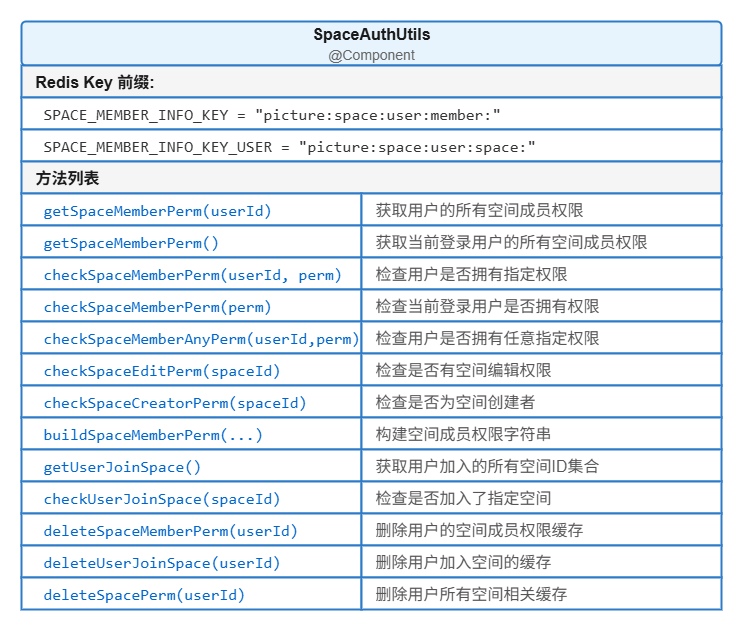

The diagram above was exported from draw.io. Its source (the exported page's mxGraphModel, read from the mxfile embedded in the PNG):
<mxGraphModel dx="1213" dy="910" grid="1" gridSize="10" guides="1" tooltips="1" connect="1" arrows="1" fold="1" page="1" pageScale="1" pageWidth="827" pageHeight="1169" math="0" shadow="0">
  <root>
    <mxCell id="0" />
    <mxCell id="1" parent="0" />
    <mxCell id="o_kCPTxANHhOgRpAOAon-1" value="&lt;b&gt;SpaceAuthUtils&lt;/b&gt;&lt;br&gt;&lt;font style=&quot;font-size:14px&quot; color=&quot;#666666&quot;&gt;@Component&lt;/font&gt;" style="html=1;whiteSpace=wrap;overflow=hidden;rounded=1;arcSize=10;strokeWidth=2;fillColor=#E8F4FD;strokeColor=#2D7BC8;fontSize=16;fontColor=#1A1A1A;align=center;verticalAlign=middle;" vertex="1" parent="1">
      <mxGeometry x="460" y="490" width="700" height="44" as="geometry" />
    </mxCell>
    <mxCell id="o_kCPTxANHhOgRpAOAon-2" value="&lt;b&gt;Redis Key 前缀:&lt;/b&gt;" style="html=1;whiteSpace=wrap;overflow=hidden;rounded=0;strokeWidth=2;fillColor=#F5F5F5;strokeColor=#2D7BC8;fontSize=16;fontColor=#1A1A1A;align=left;verticalAlign=middle;spacingLeft=12;" vertex="1" parent="1">
      <mxGeometry x="460" y="534" width="700" height="32" as="geometry" />
    </mxCell>
    <mxCell id="o_kCPTxANHhOgRpAOAon-3" value="&lt;font style=&quot;font-size:16px&quot; face=&quot;Consolas, Courier New&quot;&gt;SPACE_MEMBER_INFO_KEY = &amp;quot;picture:space:user:member:&amp;quot;&lt;/font&gt;" style="html=1;whiteSpace=wrap;overflow=hidden;rounded=0;strokeWidth=2;fillColor=#FFFFFF;strokeColor=#2D7BC8;fontSize=16;fontColor=#333333;align=left;verticalAlign=middle;spacingLeft=20;" vertex="1" parent="1">
      <mxGeometry x="460" y="566" width="700" height="32" as="geometry" />
    </mxCell>
    <mxCell id="o_kCPTxANHhOgRpAOAon-4" value="&lt;font style=&quot;font-size:16px&quot; face=&quot;Consolas, Courier New&quot;&gt;SPACE_MEMBER_INFO_KEY_USER = &amp;quot;picture:space:user:space:&amp;quot;&lt;/font&gt;" style="html=1;whiteSpace=wrap;overflow=hidden;rounded=0;strokeWidth=2;fillColor=#FFFFFF;strokeColor=#2D7BC8;fontSize=16;fontColor=#333333;align=left;verticalAlign=middle;spacingLeft=20;" vertex="1" parent="1">
      <mxGeometry x="460" y="598" width="700" height="32" as="geometry" />
    </mxCell>
    <mxCell id="o_kCPTxANHhOgRpAOAon-5" value="&lt;b&gt;方法列表&lt;/b&gt;" style="html=1;whiteSpace=wrap;overflow=hidden;rounded=0;strokeWidth=2;fillColor=#F5F5F5;strokeColor=#2D7BC8;fontSize=16;fontColor=#1A1A1A;align=left;verticalAlign=middle;spacingLeft=12;" vertex="1" parent="1">
      <mxGeometry x="460" y="630" width="700" height="32" as="geometry" />
    </mxCell>
    <mxCell id="o_kCPTxANHhOgRpAOAon-6" value="&lt;font style=&quot;font-size:16px&quot; face=&quot;Consolas, Courier New&quot; color=&quot;#0066CC&quot;&gt;getSpaceMemberPerm(userId)&lt;/font&gt;" style="html=1;whiteSpace=wrap;overflow=hidden;rounded=0;strokeWidth=2;fillColor=#FFFFFF;strokeColor=#2D7BC8;fontSize=16;fontColor=#333333;align=left;verticalAlign=middle;spacingLeft=20;" vertex="1" parent="1">
      <mxGeometry x="460" y="662" width="340" height="32" as="geometry" />
    </mxCell>
    <mxCell id="o_kCPTxANHhOgRpAOAon-7" value="&lt;font style=&quot;font-size:16px&quot; color=&quot;#555555&quot;&gt;获取用户的所有空间成员权限&lt;/font&gt;" style="html=1;whiteSpace=wrap;overflow=hidden;rounded=0;strokeWidth=2;fillColor=#FFFFFF;strokeColor=#2D7BC8;fontSize=16;fontColor=#333333;align=left;verticalAlign=middle;spacingLeft=12;" vertex="1" parent="1">
      <mxGeometry x="800" y="662" width="360" height="32" as="geometry" />
    </mxCell>
    <mxCell id="o_kCPTxANHhOgRpAOAon-8" value="&lt;font style=&quot;font-size:16px&quot; face=&quot;Consolas, Courier New&quot; color=&quot;#0066CC&quot;&gt;getSpaceMemberPerm()&lt;/font&gt;" style="html=1;whiteSpace=wrap;overflow=hidden;rounded=0;strokeWidth=2;fillColor=#FFFFFF;strokeColor=#2D7BC8;fontSize=16;fontColor=#333333;align=left;verticalAlign=middle;spacingLeft=20;" vertex="1" parent="1">
      <mxGeometry x="460" y="694" width="340" height="32" as="geometry" />
    </mxCell>
    <mxCell id="o_kCPTxANHhOgRpAOAon-9" value="&lt;font style=&quot;font-size:16px&quot; color=&quot;#555555&quot;&gt;获取当前登录用户的所有空间成员权限&lt;/font&gt;" style="html=1;whiteSpace=wrap;overflow=hidden;rounded=0;strokeWidth=2;fillColor=#FFFFFF;strokeColor=#2D7BC8;fontSize=16;fontColor=#333333;align=left;verticalAlign=middle;spacingLeft=12;" vertex="1" parent="1">
      <mxGeometry x="800" y="694" width="360" height="32" as="geometry" />
    </mxCell>
    <mxCell id="o_kCPTxANHhOgRpAOAon-10" value="&lt;font style=&quot;font-size:16px&quot; face=&quot;Consolas, Courier New&quot; color=&quot;#0066CC&quot;&gt;checkSpaceMemberPerm(userId, perm)&lt;/font&gt;" style="html=1;whiteSpace=wrap;overflow=hidden;rounded=0;strokeWidth=2;fillColor=#FFFFFF;strokeColor=#2D7BC8;fontSize=16;fontColor=#333333;align=left;verticalAlign=middle;spacingLeft=20;" vertex="1" parent="1">
      <mxGeometry x="460" y="726" width="340" height="32" as="geometry" />
    </mxCell>
    <mxCell id="o_kCPTxANHhOgRpAOAon-11" value="&lt;font style=&quot;font-size:16px&quot; color=&quot;#555555&quot;&gt;检查用户是否拥有指定权限&lt;/font&gt;" style="html=1;whiteSpace=wrap;overflow=hidden;rounded=0;strokeWidth=2;fillColor=#FFFFFF;strokeColor=#2D7BC8;fontSize=16;fontColor=#333333;align=left;verticalAlign=middle;spacingLeft=12;" vertex="1" parent="1">
      <mxGeometry x="800" y="726" width="360" height="32" as="geometry" />
    </mxCell>
    <mxCell id="o_kCPTxANHhOgRpAOAon-12" value="&lt;font style=&quot;font-size:16px&quot; face=&quot;Consolas, Courier New&quot; color=&quot;#0066CC&quot;&gt;checkSpaceMemberPerm(perm)&lt;/font&gt;" style="html=1;whiteSpace=wrap;overflow=hidden;rounded=0;strokeWidth=2;fillColor=#FFFFFF;strokeColor=#2D7BC8;fontSize=16;fontColor=#333333;align=left;verticalAlign=middle;spacingLeft=20;" vertex="1" parent="1">
      <mxGeometry x="460" y="758" width="340" height="32" as="geometry" />
    </mxCell>
    <mxCell id="o_kCPTxANHhOgRpAOAon-13" value="&lt;font style=&quot;font-size:16px&quot; color=&quot;#555555&quot;&gt;检查当前登录用户是否拥有权限&lt;/font&gt;" style="html=1;whiteSpace=wrap;overflow=hidden;rounded=0;strokeWidth=2;fillColor=#FFFFFF;strokeColor=#2D7BC8;fontSize=16;fontColor=#333333;align=left;verticalAlign=middle;spacingLeft=12;" vertex="1" parent="1">
      <mxGeometry x="800" y="758" width="360" height="32" as="geometry" />
    </mxCell>
    <mxCell id="o_kCPTxANHhOgRpAOAon-14" value="&lt;font style=&quot;font-size: 16px;&quot; face=&quot;Consolas, Courier New&quot; color=&quot;#0066CC&quot;&gt;checkSpaceMemberAnyPerm(userId,perm)&lt;/font&gt;" style="html=1;whiteSpace=wrap;overflow=hidden;rounded=0;strokeWidth=2;fillColor=#FFFFFF;strokeColor=#2D7BC8;fontSize=16;fontColor=#333333;align=left;verticalAlign=middle;spacingLeft=20;" vertex="1" parent="1">
      <mxGeometry x="460" y="790" width="340" height="32" as="geometry" />
    </mxCell>
    <mxCell id="o_kCPTxANHhOgRpAOAon-15" value="&lt;font style=&quot;font-size:16px&quot; color=&quot;#555555&quot;&gt;检查用户是否拥有任意指定权限&lt;/font&gt;" style="html=1;whiteSpace=wrap;overflow=hidden;rounded=0;strokeWidth=2;fillColor=#FFFFFF;strokeColor=#2D7BC8;fontSize=16;fontColor=#333333;align=left;verticalAlign=middle;spacingLeft=12;" vertex="1" parent="1">
      <mxGeometry x="800" y="790" width="360" height="32" as="geometry" />
    </mxCell>
    <mxCell id="o_kCPTxANHhOgRpAOAon-16" value="&lt;font style=&quot;font-size:16px&quot; face=&quot;Consolas, Courier New&quot; color=&quot;#0066CC&quot;&gt;checkSpaceEditPerm(spaceId)&lt;/font&gt;" style="html=1;whiteSpace=wrap;overflow=hidden;rounded=0;strokeWidth=2;fillColor=#FFFFFF;strokeColor=#2D7BC8;fontSize=16;fontColor=#333333;align=left;verticalAlign=middle;spacingLeft=20;" vertex="1" parent="1">
      <mxGeometry x="460" y="822" width="340" height="32" as="geometry" />
    </mxCell>
    <mxCell id="o_kCPTxANHhOgRpAOAon-17" value="&lt;font style=&quot;font-size:16px&quot; color=&quot;#555555&quot;&gt;检查是否有空间编辑权限&lt;/font&gt;" style="html=1;whiteSpace=wrap;overflow=hidden;rounded=0;strokeWidth=2;fillColor=#FFFFFF;strokeColor=#2D7BC8;fontSize=16;fontColor=#333333;align=left;verticalAlign=middle;spacingLeft=12;" vertex="1" parent="1">
      <mxGeometry x="800" y="822" width="360" height="32" as="geometry" />
    </mxCell>
    <mxCell id="o_kCPTxANHhOgRpAOAon-18" value="&lt;font style=&quot;font-size:16px&quot; face=&quot;Consolas, Courier New&quot; color=&quot;#0066CC&quot;&gt;checkSpaceCreatorPerm(spaceId)&lt;/font&gt;" style="html=1;whiteSpace=wrap;overflow=hidden;rounded=0;strokeWidth=2;fillColor=#FFFFFF;strokeColor=#2D7BC8;fontSize=16;fontColor=#333333;align=left;verticalAlign=middle;spacingLeft=20;" vertex="1" parent="1">
      <mxGeometry x="460" y="854" width="340" height="32" as="geometry" />
    </mxCell>
    <mxCell id="o_kCPTxANHhOgRpAOAon-19" value="&lt;font style=&quot;font-size:16px&quot; color=&quot;#555555&quot;&gt;检查是否为空间创建者&lt;/font&gt;" style="html=1;whiteSpace=wrap;overflow=hidden;rounded=0;strokeWidth=2;fillColor=#FFFFFF;strokeColor=#2D7BC8;fontSize=16;fontColor=#333333;align=left;verticalAlign=middle;spacingLeft=12;" vertex="1" parent="1">
      <mxGeometry x="800" y="854" width="360" height="32" as="geometry" />
    </mxCell>
    <mxCell id="o_kCPTxANHhOgRpAOAon-20" value="&lt;font style=&quot;font-size:16px&quot; face=&quot;Consolas, Courier New&quot; color=&quot;#0066CC&quot;&gt;buildSpaceMemberPerm(...)&lt;/font&gt;" style="html=1;whiteSpace=wrap;overflow=hidden;rounded=0;strokeWidth=2;fillColor=#FFFFFF;strokeColor=#2D7BC8;fontSize=16;fontColor=#333333;align=left;verticalAlign=middle;spacingLeft=20;" vertex="1" parent="1">
      <mxGeometry x="460" y="886" width="340" height="32" as="geometry" />
    </mxCell>
    <mxCell id="o_kCPTxANHhOgRpAOAon-21" value="&lt;font style=&quot;font-size:16px&quot; color=&quot;#555555&quot;&gt;构建空间成员权限字符串&lt;/font&gt;" style="html=1;whiteSpace=wrap;overflow=hidden;rounded=0;strokeWidth=2;fillColor=#FFFFFF;strokeColor=#2D7BC8;fontSize=16;fontColor=#333333;align=left;verticalAlign=middle;spacingLeft=12;" vertex="1" parent="1">
      <mxGeometry x="800" y="886" width="360" height="32" as="geometry" />
    </mxCell>
    <mxCell id="o_kCPTxANHhOgRpAOAon-22" value="&lt;font style=&quot;font-size:16px&quot; face=&quot;Consolas, Courier New&quot; color=&quot;#0066CC&quot;&gt;getUserJoinSpace()&lt;/font&gt;" style="html=1;whiteSpace=wrap;overflow=hidden;rounded=0;strokeWidth=2;fillColor=#FFFFFF;strokeColor=#2D7BC8;fontSize=16;fontColor=#333333;align=left;verticalAlign=middle;spacingLeft=20;" vertex="1" parent="1">
      <mxGeometry x="460" y="918" width="340" height="32" as="geometry" />
    </mxCell>
    <mxCell id="o_kCPTxANHhOgRpAOAon-23" value="&lt;font style=&quot;font-size:16px&quot; color=&quot;#555555&quot;&gt;获取用户加入的所有空间ID集合&lt;/font&gt;" style="html=1;whiteSpace=wrap;overflow=hidden;rounded=0;strokeWidth=2;fillColor=#FFFFFF;strokeColor=#2D7BC8;fontSize=16;fontColor=#333333;align=left;verticalAlign=middle;spacingLeft=12;" vertex="1" parent="1">
      <mxGeometry x="800" y="918" width="360" height="32" as="geometry" />
    </mxCell>
    <mxCell id="o_kCPTxANHhOgRpAOAon-24" value="&lt;font style=&quot;font-size:16px&quot; face=&quot;Consolas, Courier New&quot; color=&quot;#0066CC&quot;&gt;checkUserJoinSpace(spaceId)&lt;/font&gt;" style="html=1;whiteSpace=wrap;overflow=hidden;rounded=0;strokeWidth=2;fillColor=#FFFFFF;strokeColor=#2D7BC8;fontSize=16;fontColor=#333333;align=left;verticalAlign=middle;spacingLeft=20;" vertex="1" parent="1">
      <mxGeometry x="460" y="950" width="340" height="32" as="geometry" />
    </mxCell>
    <mxCell id="o_kCPTxANHhOgRpAOAon-25" value="&lt;font style=&quot;font-size:16px&quot; color=&quot;#555555&quot;&gt;检查是否加入了指定空间&lt;/font&gt;" style="html=1;whiteSpace=wrap;overflow=hidden;rounded=0;strokeWidth=2;fillColor=#FFFFFF;strokeColor=#2D7BC8;fontSize=16;fontColor=#333333;align=left;verticalAlign=middle;spacingLeft=12;" vertex="1" parent="1">
      <mxGeometry x="800" y="950" width="360" height="32" as="geometry" />
    </mxCell>
    <mxCell id="o_kCPTxANHhOgRpAOAon-26" value="&lt;font style=&quot;font-size:16px&quot; face=&quot;Consolas, Courier New&quot; color=&quot;#0066CC&quot;&gt;deleteSpaceMemberPerm(userId)&lt;/font&gt;" style="html=1;whiteSpace=wrap;overflow=hidden;rounded=0;strokeWidth=2;fillColor=#FFFFFF;strokeColor=#2D7BC8;fontSize=16;fontColor=#333333;align=left;verticalAlign=middle;spacingLeft=20;" vertex="1" parent="1">
      <mxGeometry x="460" y="982" width="340" height="32" as="geometry" />
    </mxCell>
    <mxCell id="o_kCPTxANHhOgRpAOAon-27" value="&lt;font style=&quot;font-size:16px&quot; color=&quot;#555555&quot;&gt;删除用户的空间成员权限缓存&lt;/font&gt;" style="html=1;whiteSpace=wrap;overflow=hidden;rounded=0;strokeWidth=2;fillColor=#FFFFFF;strokeColor=#2D7BC8;fontSize=16;fontColor=#333333;align=left;verticalAlign=middle;spacingLeft=12;" vertex="1" parent="1">
      <mxGeometry x="800" y="982" width="360" height="32" as="geometry" />
    </mxCell>
    <mxCell id="o_kCPTxANHhOgRpAOAon-28" value="&lt;font style=&quot;font-size:16px&quot; face=&quot;Consolas, Courier New&quot; color=&quot;#0066CC&quot;&gt;deleteUserJoinSpace(userId)&lt;/font&gt;" style="html=1;whiteSpace=wrap;overflow=hidden;rounded=0;strokeWidth=2;fillColor=#FFFFFF;strokeColor=#2D7BC8;fontSize=16;fontColor=#333333;align=left;verticalAlign=middle;spacingLeft=20;" vertex="1" parent="1">
      <mxGeometry x="460" y="1014" width="340" height="32" as="geometry" />
    </mxCell>
    <mxCell id="o_kCPTxANHhOgRpAOAon-29" value="&lt;font style=&quot;font-size:16px&quot; color=&quot;#555555&quot;&gt;删除用户加入空间的缓存&lt;/font&gt;" style="html=1;whiteSpace=wrap;overflow=hidden;rounded=0;strokeWidth=2;fillColor=#FFFFFF;strokeColor=#2D7BC8;fontSize=16;fontColor=#333333;align=left;verticalAlign=middle;spacingLeft=12;" vertex="1" parent="1">
      <mxGeometry x="800" y="1014" width="360" height="32" as="geometry" />
    </mxCell>
    <mxCell id="o_kCPTxANHhOgRpAOAon-30" value="&lt;font style=&quot;font-size:16px&quot; face=&quot;Consolas, Courier New&quot; color=&quot;#0066CC&quot;&gt;deleteSpacePerm(userId)&lt;/font&gt;" style="html=1;whiteSpace=wrap;overflow=hidden;rounded=0;strokeWidth=2;fillColor=#FFFFFF;strokeColor=#2D7BC8;fontSize=16;fontColor=#333333;align=left;verticalAlign=middle;spacingLeft=20;" vertex="1" parent="1">
      <mxGeometry x="460" y="1046" width="340" height="32" as="geometry" />
    </mxCell>
    <mxCell id="o_kCPTxANHhOgRpAOAon-31" value="&lt;font style=&quot;font-size:16px&quot; color=&quot;#555555&quot;&gt;删除用户所有空间相关缓存&lt;/font&gt;" style="html=1;whiteSpace=wrap;overflow=hidden;rounded=0;strokeWidth=2;fillColor=#FFFFFF;strokeColor=#2D7BC8;fontSize=16;fontColor=#333333;align=left;verticalAlign=middle;spacingLeft=12;" vertex="1" parent="1">
      <mxGeometry x="800" y="1046" width="360" height="32" as="geometry" />
    </mxCell>
  </root>
</mxGraphModel>